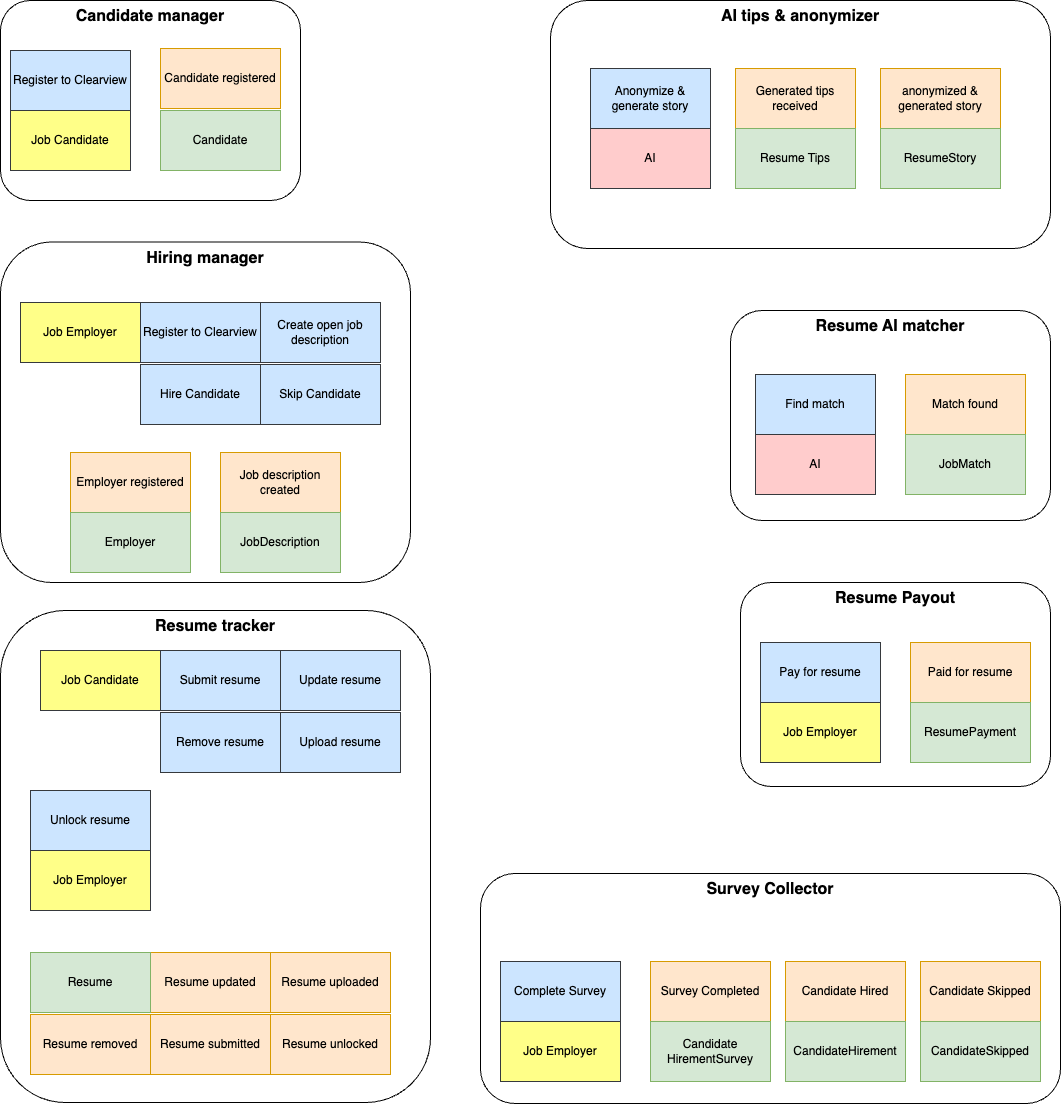

The diagram above was exported from draw.io. Its source (the exported page's mxGraphModel, read from the mxfile embedded in the PNG):
<mxGraphModel dx="-317" dy="651" grid="1" gridSize="10" guides="1" tooltips="1" connect="1" arrows="1" fold="1" page="1" pageScale="1" pageWidth="1169" pageHeight="1654" math="0" shadow="0">
  <root>
    <mxCell id="0" />
    <mxCell id="1" parent="0" />
    <mxCell id="2" value="&lt;font style=&quot;font-size: 16px;&quot;&gt;&lt;b&gt;Resume tracker&lt;/b&gt;&lt;/font&gt;" style="rounded=1;whiteSpace=wrap;html=1;verticalAlign=top;" vertex="1" parent="1">
      <mxGeometry x="1440" y="850" width="430" height="492" as="geometry" />
    </mxCell>
    <mxCell id="3" value="&lt;font style=&quot;font-size: 16px;&quot;&gt;&lt;b&gt;Survey Collector&lt;/b&gt;&lt;/font&gt;" style="rounded=1;whiteSpace=wrap;html=1;verticalAlign=top;" vertex="1" parent="1">
      <mxGeometry x="1920" y="1113" width="580" height="230" as="geometry" />
    </mxCell>
    <mxCell id="4" value="&lt;span style=&quot;font-size: 16px;&quot;&gt;&lt;b&gt;Resume Payout&lt;/b&gt;&lt;/span&gt;" style="rounded=1;whiteSpace=wrap;html=1;verticalAlign=top;" vertex="1" parent="1">
      <mxGeometry x="2180" y="822" width="310" height="204" as="geometry" />
    </mxCell>
    <mxCell id="5" value="&lt;font style=&quot;font-size: 16px;&quot;&gt;&lt;b&gt;Resume AI matcher&lt;/b&gt;&lt;/font&gt;" style="rounded=1;whiteSpace=wrap;html=1;verticalAlign=top;" vertex="1" parent="1">
      <mxGeometry x="2170" y="550" width="320" height="210" as="geometry" />
    </mxCell>
    <mxCell id="6" value="&lt;font style=&quot;font-size: 16px;&quot;&gt;&lt;b&gt;AI tips &amp;amp; anonymizer&lt;/b&gt;&lt;/font&gt;" style="rounded=1;whiteSpace=wrap;html=1;verticalAlign=top;" vertex="1" parent="1">
      <mxGeometry x="1990" y="240" width="500" height="248" as="geometry" />
    </mxCell>
    <mxCell id="7" value="&lt;font style=&quot;font-size: 16px;&quot;&gt;&lt;b&gt;Candidate manager&lt;/b&gt;&lt;/font&gt;" style="rounded=1;whiteSpace=wrap;html=1;verticalAlign=top;" vertex="1" parent="1">
      <mxGeometry x="1440" y="240" width="300" height="200" as="geometry" />
    </mxCell>
    <mxCell id="8" value="Job Candidate" style="rounded=0;whiteSpace=wrap;html=1;fillColor=#ffff88;strokeColor=#36393d;" vertex="1" parent="1">
      <mxGeometry x="1480" y="890" width="120" height="60" as="geometry" />
    </mxCell>
    <mxCell id="9" value="Upload resume" style="rounded=0;whiteSpace=wrap;html=1;fillColor=#cce5ff;strokeColor=#36393d;" vertex="1" parent="1">
      <mxGeometry x="1720" y="952" width="120" height="60" as="geometry" />
    </mxCell>
    <mxCell id="10" value="Register to Clearview" style="rounded=0;whiteSpace=wrap;html=1;fillColor=#cce5ff;strokeColor=#36393d;" vertex="1" parent="1">
      <mxGeometry x="1450" y="290" width="120" height="60" as="geometry" />
    </mxCell>
    <mxCell id="11" value="Submit resume" style="rounded=0;whiteSpace=wrap;html=1;fillColor=#cce5ff;strokeColor=#36393d;" vertex="1" parent="1">
      <mxGeometry x="1600" y="890" width="120" height="60" as="geometry" />
    </mxCell>
    <mxCell id="12" value="Update resume" style="rounded=0;whiteSpace=wrap;html=1;fillColor=#cce5ff;strokeColor=#36393d;" vertex="1" parent="1">
      <mxGeometry x="1720" y="890" width="120" height="60" as="geometry" />
    </mxCell>
    <mxCell id="13" value="Remove resume" style="rounded=0;whiteSpace=wrap;html=1;fillColor=#cce5ff;strokeColor=#36393d;" vertex="1" parent="1">
      <mxGeometry x="1600" y="952" width="120" height="60" as="geometry" />
    </mxCell>
    <mxCell id="14" value="Anonymize &amp;amp; generate story" style="rounded=0;whiteSpace=wrap;html=1;fillColor=#cce5ff;strokeColor=#36393d;" vertex="1" parent="1">
      <mxGeometry x="2030" y="308" width="120" height="60" as="geometry" />
    </mxCell>
    <mxCell id="15" value="Resume uploaded" style="rounded=0;whiteSpace=wrap;html=1;fillColor=#ffe6cc;strokeColor=#d79b00;" vertex="1" parent="1">
      <mxGeometry x="1710" y="1192" width="120" height="60" as="geometry" />
    </mxCell>
    <mxCell id="16" value="Candidate registered" style="rounded=0;whiteSpace=wrap;html=1;fillColor=#ffe6cc;strokeColor=#d79b00;" vertex="1" parent="1">
      <mxGeometry x="1600" y="288" width="120" height="60" as="geometry" />
    </mxCell>
    <mxCell id="17" value="Resume submitted" style="rounded=0;whiteSpace=wrap;html=1;fillColor=#ffe6cc;strokeColor=#d79b00;" vertex="1" parent="1">
      <mxGeometry x="1590" y="1254" width="120" height="60" as="geometry" />
    </mxCell>
    <mxCell id="18" value="anonymized &amp;amp; generated story" style="rounded=0;whiteSpace=wrap;html=1;fillColor=#ffe6cc;strokeColor=#d79b00;" vertex="1" parent="1">
      <mxGeometry x="2320" y="308" width="120" height="60" as="geometry" />
    </mxCell>
    <mxCell id="19" value="Resume updated" style="rounded=0;whiteSpace=wrap;html=1;fillColor=#ffe6cc;strokeColor=#d79b00;" vertex="1" parent="1">
      <mxGeometry x="1590" y="1192" width="120" height="60" as="geometry" />
    </mxCell>
    <mxCell id="20" value="Generated tips received" style="rounded=0;whiteSpace=wrap;html=1;fillColor=#ffe6cc;strokeColor=#d79b00;" vertex="1" parent="1">
      <mxGeometry x="2175" y="308" width="120" height="60" as="geometry" />
    </mxCell>
    <mxCell id="21" value="Resume removed" style="rounded=0;whiteSpace=wrap;html=1;fillColor=#ffe6cc;strokeColor=#d79b00;" vertex="1" parent="1">
      <mxGeometry x="1470" y="1254" width="120" height="60" as="geometry" />
    </mxCell>
    <mxCell id="22" value="ResumeStory" style="rounded=0;whiteSpace=wrap;html=1;fillColor=#d5e8d4;strokeColor=#82b366;" vertex="1" parent="1">
      <mxGeometry x="2320" y="368" width="120" height="60" as="geometry" />
    </mxCell>
    <mxCell id="23" value="Candidate" style="rounded=0;whiteSpace=wrap;html=1;fillColor=#d5e8d4;strokeColor=#82b366;" vertex="1" parent="1">
      <mxGeometry x="1600" y="350" width="120" height="60" as="geometry" />
    </mxCell>
    <mxCell id="24" value="Resume" style="rounded=0;whiteSpace=wrap;html=1;fillColor=#d5e8d4;strokeColor=#82b366;" vertex="1" parent="1">
      <mxGeometry x="1470" y="1192" width="120" height="60" as="geometry" />
    </mxCell>
    <mxCell id="25" value="Resume Tips" style="rounded=0;whiteSpace=wrap;html=1;fillColor=#d5e8d4;strokeColor=#82b366;" vertex="1" parent="1">
      <mxGeometry x="2175" y="368" width="120" height="60" as="geometry" />
    </mxCell>
    <mxCell id="26" value="&lt;font style=&quot;font-size: 16px;&quot;&gt;&lt;b&gt;Hiring manager&lt;/b&gt;&lt;/font&gt;" style="rounded=1;whiteSpace=wrap;html=1;verticalAlign=top;" vertex="1" parent="1">
      <mxGeometry x="1440" y="481.5" width="410" height="340.5" as="geometry" />
    </mxCell>
    <mxCell id="27" value="AI" style="rounded=0;whiteSpace=wrap;html=1;fillColor=#ffcccc;strokeColor=#36393d;" vertex="1" parent="1">
      <mxGeometry x="2030" y="368" width="120" height="60" as="geometry" />
    </mxCell>
    <mxCell id="28" value="Register to Clearview" style="rounded=0;whiteSpace=wrap;html=1;fillColor=#cce5ff;strokeColor=#36393d;" vertex="1" parent="1">
      <mxGeometry x="1580" y="542" width="120" height="60" as="geometry" />
    </mxCell>
    <mxCell id="29" value="Create open job description" style="rounded=0;whiteSpace=wrap;html=1;fillColor=#cce5ff;strokeColor=#36393d;" vertex="1" parent="1">
      <mxGeometry x="1700" y="542" width="120" height="60" as="geometry" />
    </mxCell>
    <mxCell id="30" value="Find match" style="rounded=0;whiteSpace=wrap;html=1;fillColor=#cce5ff;strokeColor=#36393d;" vertex="1" parent="1">
      <mxGeometry x="2195" y="614" width="120" height="60" as="geometry" />
    </mxCell>
    <mxCell id="31" value="Pay for resume" style="rounded=0;whiteSpace=wrap;html=1;fillColor=#cce5ff;strokeColor=#36393d;" vertex="1" parent="1">
      <mxGeometry x="2200" y="882" width="120" height="60" as="geometry" />
    </mxCell>
    <mxCell id="32" value="Hire Candidate" style="rounded=0;whiteSpace=wrap;html=1;fillColor=#cce5ff;strokeColor=#36393d;" vertex="1" parent="1">
      <mxGeometry x="1580" y="604" width="120" height="60" as="geometry" />
    </mxCell>
    <mxCell id="33" value="Complete Survey" style="rounded=0;whiteSpace=wrap;html=1;fillColor=#cce5ff;strokeColor=#36393d;" vertex="1" parent="1">
      <mxGeometry x="1940" y="1201" width="120" height="60" as="geometry" />
    </mxCell>
    <mxCell id="34" value="Skip Candidate" style="rounded=0;whiteSpace=wrap;html=1;fillColor=#cce5ff;strokeColor=#36393d;" vertex="1" parent="1">
      <mxGeometry x="1700" y="604" width="120" height="60" as="geometry" />
    </mxCell>
    <mxCell id="35" value="Job Employer" style="rounded=0;whiteSpace=wrap;html=1;fillColor=#ffff88;strokeColor=#36393d;" vertex="1" parent="1">
      <mxGeometry x="2200" y="942" width="120" height="60" as="geometry" />
    </mxCell>
    <mxCell id="36" value="AI" style="rounded=0;whiteSpace=wrap;html=1;fillColor=#ffcccc;strokeColor=#36393d;" vertex="1" parent="1">
      <mxGeometry x="2195" y="674" width="120" height="60" as="geometry" />
    </mxCell>
    <mxCell id="37" value="Employer registered" style="rounded=0;whiteSpace=wrap;html=1;fillColor=#ffe6cc;strokeColor=#d79b00;" vertex="1" parent="1">
      <mxGeometry x="1510" y="692" width="120" height="60" as="geometry" />
    </mxCell>
    <mxCell id="38" value="Job description created" style="rounded=0;whiteSpace=wrap;html=1;fillColor=#ffe6cc;strokeColor=#d79b00;" vertex="1" parent="1">
      <mxGeometry x="1660" y="692" width="120" height="60" as="geometry" />
    </mxCell>
    <mxCell id="39" value="Match found" style="rounded=0;whiteSpace=wrap;html=1;fillColor=#ffe6cc;strokeColor=#d79b00;" vertex="1" parent="1">
      <mxGeometry x="2345" y="614" width="120" height="60" as="geometry" />
    </mxCell>
    <mxCell id="40" value="Resume unlocked" style="rounded=0;whiteSpace=wrap;html=1;fillColor=#ffe6cc;strokeColor=#d79b00;" vertex="1" parent="1">
      <mxGeometry x="1710" y="1254" width="120" height="60" as="geometry" />
    </mxCell>
    <mxCell id="41" value="Paid for resume" style="rounded=0;whiteSpace=wrap;html=1;fillColor=#ffe6cc;strokeColor=#d79b00;" vertex="1" parent="1">
      <mxGeometry x="2350" y="882" width="120" height="60" as="geometry" />
    </mxCell>
    <mxCell id="42" value="Candidate Hired" style="rounded=0;whiteSpace=wrap;html=1;fillColor=#ffe6cc;strokeColor=#d79b00;" vertex="1" parent="1">
      <mxGeometry x="2225" y="1201" width="120" height="60" as="geometry" />
    </mxCell>
    <mxCell id="43" value="Survey Completed" style="rounded=0;whiteSpace=wrap;html=1;fillColor=#ffe6cc;strokeColor=#d79b00;" vertex="1" parent="1">
      <mxGeometry x="2090" y="1201" width="120" height="60" as="geometry" />
    </mxCell>
    <mxCell id="44" value="Candidate Skipped" style="rounded=0;whiteSpace=wrap;html=1;fillColor=#ffe6cc;strokeColor=#d79b00;" vertex="1" parent="1">
      <mxGeometry x="2360" y="1201" width="120" height="60" as="geometry" />
    </mxCell>
    <mxCell id="45" value="Employer" style="rounded=0;whiteSpace=wrap;html=1;fillColor=#d5e8d4;strokeColor=#82b366;" vertex="1" parent="1">
      <mxGeometry x="1510" y="752" width="120" height="60" as="geometry" />
    </mxCell>
    <mxCell id="46" value="JobDescription" style="rounded=0;whiteSpace=wrap;html=1;fillColor=#d5e8d4;strokeColor=#82b366;" vertex="1" parent="1">
      <mxGeometry x="1660" y="752" width="120" height="60" as="geometry" />
    </mxCell>
    <mxCell id="47" value="JobMatch" style="rounded=0;whiteSpace=wrap;html=1;fillColor=#d5e8d4;strokeColor=#82b366;" vertex="1" parent="1">
      <mxGeometry x="2345" y="674" width="120" height="60" as="geometry" />
    </mxCell>
    <mxCell id="48" value="ResumePayment" style="rounded=0;whiteSpace=wrap;html=1;fillColor=#d5e8d4;strokeColor=#82b366;" vertex="1" parent="1">
      <mxGeometry x="2350" y="942" width="120" height="60" as="geometry" />
    </mxCell>
    <mxCell id="49" value="CandidateHirement" style="rounded=0;whiteSpace=wrap;html=1;fillColor=#d5e8d4;strokeColor=#82b366;" vertex="1" parent="1">
      <mxGeometry x="2225" y="1261" width="120" height="60" as="geometry" />
    </mxCell>
    <mxCell id="50" value="Candidate&lt;br style=&quot;font-size: 12px;&quot;&gt;HirementSurvey" style="rounded=0;whiteSpace=wrap;html=1;fillColor=#d5e8d4;strokeColor=#82b366;fontSize=12;" vertex="1" parent="1">
      <mxGeometry x="2090" y="1261" width="120" height="60" as="geometry" />
    </mxCell>
    <mxCell id="51" value="CandidateSkipped" style="rounded=0;whiteSpace=wrap;html=1;fillColor=#d5e8d4;strokeColor=#82b366;" vertex="1" parent="1">
      <mxGeometry x="2360" y="1261" width="120" height="60" as="geometry" />
    </mxCell>
    <mxCell id="52" value="Job Employer" style="rounded=0;whiteSpace=wrap;html=1;fillColor=#ffff88;strokeColor=#36393d;" vertex="1" parent="1">
      <mxGeometry x="1460" y="542" width="120" height="60" as="geometry" />
    </mxCell>
    <mxCell id="53" value="Job Employer" style="rounded=0;whiteSpace=wrap;html=1;fillColor=#ffff88;strokeColor=#36393d;" vertex="1" parent="1">
      <mxGeometry x="1940" y="1261" width="120" height="60" as="geometry" />
    </mxCell>
    <mxCell id="54" value="Job Candidate" style="rounded=0;whiteSpace=wrap;html=1;fillColor=#ffff88;strokeColor=#36393d;" vertex="1" parent="1">
      <mxGeometry x="1450" y="350" width="120" height="60" as="geometry" />
    </mxCell>
    <mxCell id="55" value="Unlock resume" style="rounded=0;whiteSpace=wrap;html=1;fillColor=#cce5ff;strokeColor=#36393d;" vertex="1" parent="1">
      <mxGeometry x="1470" y="1030" width="120" height="60" as="geometry" />
    </mxCell>
    <mxCell id="56" value="Job Employer" style="rounded=0;whiteSpace=wrap;html=1;fillColor=#ffff88;strokeColor=#36393d;" vertex="1" parent="1">
      <mxGeometry x="1470" y="1090" width="120" height="60" as="geometry" />
    </mxCell>
  </root>
</mxGraphModel>